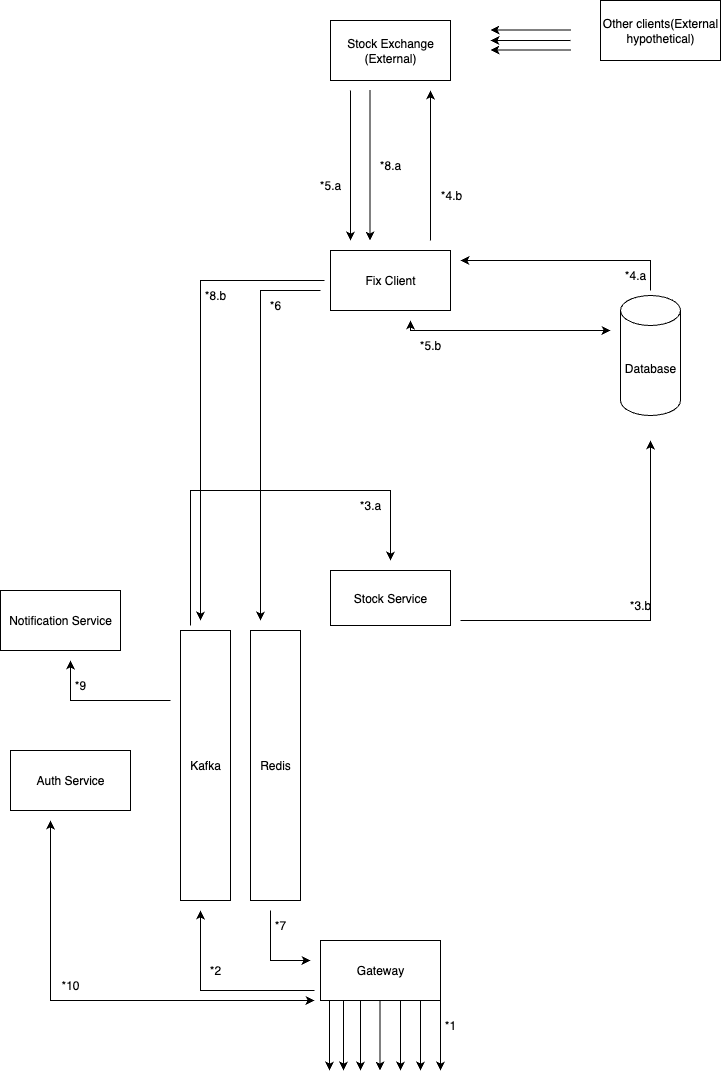

The diagram above was exported from draw.io. Its source (the exported page's mxGraphModel, read from the mxfile embedded in the PNG):
<mxGraphModel dx="1018" dy="655" grid="1" gridSize="10" guides="1" tooltips="1" connect="1" arrows="1" fold="1" page="1" pageScale="1" pageWidth="827" pageHeight="1169" background="light-dark(#FFFFFF,#121212)" math="0" shadow="0">
  <root>
    <mxCell id="0" />
    <mxCell id="1" parent="0" />
    <mxCell id="MK0eiViWotkhOKTCquNr-1" value="Gateway" style="rounded=0;whiteSpace=wrap;html=1;" vertex="1" parent="1">
      <mxGeometry x="390" y="960" width="120" height="60" as="geometry" />
    </mxCell>
    <mxCell id="MK0eiViWotkhOKTCquNr-3" value="Redis" style="rounded=0;whiteSpace=wrap;html=1;" vertex="1" parent="1">
      <mxGeometry x="320" y="650" width="50" height="270" as="geometry" />
    </mxCell>
    <mxCell id="MK0eiViWotkhOKTCquNr-5" value="Kafka" style="rounded=0;whiteSpace=wrap;html=1;" vertex="1" parent="1">
      <mxGeometry x="250" y="650" width="50" height="270" as="geometry" />
    </mxCell>
    <mxCell id="MK0eiViWotkhOKTCquNr-7" value="Stock Service" style="rounded=0;whiteSpace=wrap;html=1;" vertex="1" parent="1">
      <mxGeometry x="400" y="590" width="120" height="55" as="geometry" />
    </mxCell>
    <mxCell id="MK0eiViWotkhOKTCquNr-9" value="Notification Service" style="rounded=0;whiteSpace=wrap;html=1;" vertex="1" parent="1">
      <mxGeometry x="70" y="610" width="120" height="60" as="geometry" />
    </mxCell>
    <mxCell id="MK0eiViWotkhOKTCquNr-10" value="Database" style="shape=cylinder3;whiteSpace=wrap;html=1;boundedLbl=1;backgroundOutline=1;size=15;" vertex="1" parent="1">
      <mxGeometry x="690" y="315" width="60" height="120" as="geometry" />
    </mxCell>
    <mxCell id="MK0eiViWotkhOKTCquNr-12" value="Fix Client" style="rounded=0;whiteSpace=wrap;html=1;" vertex="1" parent="1">
      <mxGeometry x="400" y="270" width="120" height="60" as="geometry" />
    </mxCell>
    <mxCell id="MK0eiViWotkhOKTCquNr-13" value="Stock Exchange (External)" style="rounded=0;whiteSpace=wrap;html=1;" vertex="1" parent="1">
      <mxGeometry x="400" y="40" width="120" height="60" as="geometry" />
    </mxCell>
    <mxCell id="MK0eiViWotkhOKTCquNr-17" value="" style="endArrow=classic;html=1;rounded=0;labelBackgroundColor=light-dark(#FFFFFF,#FFF8FD);" edge="1" parent="1">
      <mxGeometry width="50" height="50" relative="1" as="geometry">
        <mxPoint x="500" y="260" as="sourcePoint" />
        <mxPoint x="500" y="110" as="targetPoint" />
      </mxGeometry>
    </mxCell>
    <mxCell id="MK0eiViWotkhOKTCquNr-20" value="" style="endArrow=classic;html=1;rounded=0;" edge="1" parent="1">
      <mxGeometry width="50" height="50" relative="1" as="geometry">
        <mxPoint x="420" y="110" as="sourcePoint" />
        <mxPoint x="420" y="260" as="targetPoint" />
      </mxGeometry>
    </mxCell>
    <mxCell id="MK0eiViWotkhOKTCquNr-21" value="Other clients(External hypothetical&lt;span style=&quot;background-color: transparent; color: light-dark(rgb(0, 0, 0), rgb(255, 255, 255));&quot;&gt;)&lt;/span&gt;" style="rounded=0;whiteSpace=wrap;html=1;" vertex="1" parent="1">
      <mxGeometry x="670" y="20" width="120" height="60" as="geometry" />
    </mxCell>
    <mxCell id="MK0eiViWotkhOKTCquNr-22" value="" style="endArrow=classic;html=1;rounded=0;" edge="1" parent="1">
      <mxGeometry width="50" height="50" relative="1" as="geometry">
        <mxPoint x="640" y="60" as="sourcePoint" />
        <mxPoint x="560" y="60" as="targetPoint" />
      </mxGeometry>
    </mxCell>
    <mxCell id="MK0eiViWotkhOKTCquNr-23" value="" style="endArrow=classic;html=1;rounded=0;" edge="1" parent="1">
      <mxGeometry width="50" height="50" relative="1" as="geometry">
        <mxPoint x="530" y="640" as="sourcePoint" />
        <mxPoint x="720" y="460" as="targetPoint" />
        <Array as="points">
          <mxPoint x="720" y="640" />
        </Array>
      </mxGeometry>
    </mxCell>
    <mxCell id="MK0eiViWotkhOKTCquNr-25" value="" style="endArrow=classic;html=1;rounded=0;" edge="1" parent="1">
      <mxGeometry width="50" height="50" relative="1" as="geometry">
        <mxPoint x="720" y="310" as="sourcePoint" />
        <mxPoint x="530" y="280" as="targetPoint" />
        <Array as="points">
          <mxPoint x="720" y="280" />
        </Array>
      </mxGeometry>
    </mxCell>
    <mxCell id="MK0eiViWotkhOKTCquNr-29" value="" style="endArrow=classic;html=1;rounded=0;" edge="1" parent="1">
      <mxGeometry width="50" height="50" relative="1" as="geometry">
        <mxPoint x="390" y="310" as="sourcePoint" />
        <mxPoint x="330" y="640" as="targetPoint" />
        <Array as="points">
          <mxPoint x="330" y="310" />
        </Array>
      </mxGeometry>
    </mxCell>
    <mxCell id="MK0eiViWotkhOKTCquNr-31" value="" style="endArrow=classic;startArrow=classic;html=1;rounded=0;" edge="1" parent="1">
      <mxGeometry width="50" height="50" relative="1" as="geometry">
        <mxPoint x="680" y="350" as="sourcePoint" />
        <mxPoint x="480" y="340" as="targetPoint" />
        <Array as="points">
          <mxPoint x="480" y="350" />
        </Array>
      </mxGeometry>
    </mxCell>
    <mxCell id="MK0eiViWotkhOKTCquNr-33" value="" style="endArrow=classic;html=1;rounded=0;" edge="1" parent="1">
      <mxGeometry width="50" height="50" relative="1" as="geometry">
        <mxPoint x="260" y="645" as="sourcePoint" />
        <mxPoint x="460" y="580" as="targetPoint" />
        <Array as="points">
          <mxPoint x="260" y="510" />
          <mxPoint x="460" y="510" />
        </Array>
      </mxGeometry>
    </mxCell>
    <mxCell id="MK0eiViWotkhOKTCquNr-35" value="" style="endArrow=classic;html=1;rounded=0;" edge="1" parent="1">
      <mxGeometry width="50" height="50" relative="1" as="geometry">
        <mxPoint x="394" y="300" as="sourcePoint" />
        <mxPoint x="270" y="640" as="targetPoint" />
        <Array as="points">
          <mxPoint x="270" y="300" />
        </Array>
      </mxGeometry>
    </mxCell>
    <mxCell id="MK0eiViWotkhOKTCquNr-36" value="" style="endArrow=classic;html=1;rounded=0;" edge="1" parent="1">
      <mxGeometry width="50" height="50" relative="1" as="geometry">
        <mxPoint x="240" y="720" as="sourcePoint" />
        <mxPoint x="140" y="680" as="targetPoint" />
        <Array as="points">
          <mxPoint x="140" y="720" />
        </Array>
      </mxGeometry>
    </mxCell>
    <mxCell id="MK0eiViWotkhOKTCquNr-37" value="" style="endArrow=classic;html=1;rounded=0;" edge="1" parent="1">
      <mxGeometry width="50" height="50" relative="1" as="geometry">
        <mxPoint x="340" y="930" as="sourcePoint" />
        <mxPoint x="380" y="980" as="targetPoint" />
        <Array as="points">
          <mxPoint x="340" y="980" />
        </Array>
      </mxGeometry>
    </mxCell>
    <mxCell id="MK0eiViWotkhOKTCquNr-38" value="" style="endArrow=classic;html=1;rounded=0;" edge="1" parent="1">
      <mxGeometry width="50" height="50" relative="1" as="geometry">
        <mxPoint x="384" y="1010" as="sourcePoint" />
        <mxPoint x="270" y="930" as="targetPoint" />
        <Array as="points">
          <mxPoint x="270" y="1010" />
        </Array>
      </mxGeometry>
    </mxCell>
    <mxCell id="MK0eiViWotkhOKTCquNr-39" value="Auth Service" style="rounded=0;whiteSpace=wrap;html=1;" vertex="1" parent="1">
      <mxGeometry x="80" y="770" width="120" height="60" as="geometry" />
    </mxCell>
    <mxCell id="MK0eiViWotkhOKTCquNr-40" value="" style="endArrow=classic;startArrow=classic;html=1;rounded=0;" edge="1" parent="1">
      <mxGeometry width="50" height="50" relative="1" as="geometry">
        <mxPoint x="120" y="840" as="sourcePoint" />
        <mxPoint x="384" y="1020" as="targetPoint" />
        <Array as="points">
          <mxPoint x="120" y="1020" />
        </Array>
      </mxGeometry>
    </mxCell>
    <mxCell id="MK0eiViWotkhOKTCquNr-41" value="" style="endArrow=classic;html=1;rounded=0;" edge="1" parent="1">
      <mxGeometry width="50" height="50" relative="1" as="geometry">
        <mxPoint x="640" y="69.5" as="sourcePoint" />
        <mxPoint x="560" y="69.5" as="targetPoint" />
      </mxGeometry>
    </mxCell>
    <mxCell id="MK0eiViWotkhOKTCquNr-42" value="" style="endArrow=classic;html=1;rounded=0;" edge="1" parent="1">
      <mxGeometry width="50" height="50" relative="1" as="geometry">
        <mxPoint x="640" y="49.5" as="sourcePoint" />
        <mxPoint x="560" y="49.5" as="targetPoint" />
      </mxGeometry>
    </mxCell>
    <mxCell id="MK0eiViWotkhOKTCquNr-43" value="" style="endArrow=classic;html=1;rounded=0;" edge="1" parent="1">
      <mxGeometry width="50" height="50" relative="1" as="geometry">
        <mxPoint x="413" y="1020" as="sourcePoint" />
        <mxPoint x="413" y="1090" as="targetPoint" />
      </mxGeometry>
    </mxCell>
    <mxCell id="MK0eiViWotkhOKTCquNr-44" value="" style="endArrow=classic;html=1;rounded=0;" edge="1" parent="1">
      <mxGeometry width="50" height="50" relative="1" as="geometry">
        <mxPoint x="430" y="1020" as="sourcePoint" />
        <mxPoint x="430" y="1090" as="targetPoint" />
      </mxGeometry>
    </mxCell>
    <mxCell id="MK0eiViWotkhOKTCquNr-45" value="" style="endArrow=classic;html=1;rounded=0;" edge="1" parent="1">
      <mxGeometry width="50" height="50" relative="1" as="geometry">
        <mxPoint x="449.5" y="1020" as="sourcePoint" />
        <mxPoint x="449.5" y="1090" as="targetPoint" />
      </mxGeometry>
    </mxCell>
    <mxCell id="MK0eiViWotkhOKTCquNr-46" value="" style="endArrow=classic;html=1;rounded=0;" edge="1" parent="1">
      <mxGeometry width="50" height="50" relative="1" as="geometry">
        <mxPoint x="470" y="1020" as="sourcePoint" />
        <mxPoint x="470" y="1090" as="targetPoint" />
      </mxGeometry>
    </mxCell>
    <mxCell id="MK0eiViWotkhOKTCquNr-47" value="" style="endArrow=classic;html=1;rounded=0;" edge="1" parent="1">
      <mxGeometry width="50" height="50" relative="1" as="geometry">
        <mxPoint x="490" y="1020" as="sourcePoint" />
        <mxPoint x="490" y="1090" as="targetPoint" />
      </mxGeometry>
    </mxCell>
    <mxCell id="MK0eiViWotkhOKTCquNr-48" value="" style="endArrow=classic;html=1;rounded=0;" edge="1" parent="1">
      <mxGeometry width="50" height="50" relative="1" as="geometry">
        <mxPoint x="510" y="1020" as="sourcePoint" />
        <mxPoint x="510" y="1090" as="targetPoint" />
      </mxGeometry>
    </mxCell>
    <mxCell id="MK0eiViWotkhOKTCquNr-49" value="" style="endArrow=classic;html=1;rounded=0;" edge="1" parent="1">
      <mxGeometry width="50" height="50" relative="1" as="geometry">
        <mxPoint x="399" y="1020" as="sourcePoint" />
        <mxPoint x="399" y="1090" as="targetPoint" />
      </mxGeometry>
    </mxCell>
    <mxCell id="MK0eiViWotkhOKTCquNr-50" value="*1" style="text;html=1;align=center;verticalAlign=middle;whiteSpace=wrap;rounded=0;" vertex="1" parent="1">
      <mxGeometry x="490" y="1030" width="60" height="30" as="geometry" />
    </mxCell>
    <mxCell id="MK0eiViWotkhOKTCquNr-51" value="*7" style="text;html=1;align=center;verticalAlign=middle;whiteSpace=wrap;rounded=0;" vertex="1" parent="1">
      <mxGeometry x="320" y="930" width="60" height="30" as="geometry" />
    </mxCell>
    <mxCell id="MK0eiViWotkhOKTCquNr-52" value="*3.b" style="text;html=1;align=center;verticalAlign=middle;whiteSpace=wrap;rounded=0;" vertex="1" parent="1">
      <mxGeometry x="680" y="610" width="60" height="30" as="geometry" />
    </mxCell>
    <mxCell id="MK0eiViWotkhOKTCquNr-53" value="*4.a" style="text;html=1;align=center;verticalAlign=middle;whiteSpace=wrap;rounded=0;" vertex="1" parent="1">
      <mxGeometry x="675" y="280" width="60" height="30" as="geometry" />
    </mxCell>
    <mxCell id="MK0eiViWotkhOKTCquNr-55" value="*4.b" style="text;html=1;align=center;verticalAlign=middle;whiteSpace=wrap;rounded=0;" vertex="1" parent="1">
      <mxGeometry x="491" y="200" width="60" height="30" as="geometry" />
    </mxCell>
    <mxCell id="MK0eiViWotkhOKTCquNr-56" value="*5.a" style="text;html=1;align=center;verticalAlign=middle;whiteSpace=wrap;rounded=0;" vertex="1" parent="1">
      <mxGeometry x="370" y="190" width="60" height="30" as="geometry" />
    </mxCell>
    <mxCell id="MK0eiViWotkhOKTCquNr-58" value="*6" style="text;html=1;align=center;verticalAlign=middle;whiteSpace=wrap;rounded=0;" vertex="1" parent="1">
      <mxGeometry x="315" y="310" width="60" height="30" as="geometry" />
    </mxCell>
    <mxCell id="MK0eiViWotkhOKTCquNr-59" value="*8.b" style="text;html=1;align=center;verticalAlign=middle;whiteSpace=wrap;rounded=0;" vertex="1" parent="1">
      <mxGeometry x="255" y="300" width="60" height="30" as="geometry" />
    </mxCell>
    <mxCell id="MK0eiViWotkhOKTCquNr-60" value="*3.a" style="text;html=1;align=center;verticalAlign=middle;whiteSpace=wrap;rounded=0;" vertex="1" parent="1">
      <mxGeometry x="410" y="510" width="60" height="30" as="geometry" />
    </mxCell>
    <mxCell id="MK0eiViWotkhOKTCquNr-61" value="*2" style="text;html=1;align=center;verticalAlign=middle;whiteSpace=wrap;rounded=0;" vertex="1" parent="1">
      <mxGeometry x="255" y="975" width="60" height="30" as="geometry" />
    </mxCell>
    <mxCell id="MK0eiViWotkhOKTCquNr-62" value="*10" style="text;html=1;align=center;verticalAlign=middle;whiteSpace=wrap;rounded=0;" vertex="1" parent="1">
      <mxGeometry x="110" y="990" width="60" height="30" as="geometry" />
    </mxCell>
    <mxCell id="MK0eiViWotkhOKTCquNr-63" value="*9" style="text;html=1;align=center;verticalAlign=middle;whiteSpace=wrap;rounded=0;" vertex="1" parent="1">
      <mxGeometry x="120" y="690" width="60" height="30" as="geometry" />
    </mxCell>
    <mxCell id="MK0eiViWotkhOKTCquNr-64" value="*5.b" style="text;html=1;align=center;verticalAlign=middle;whiteSpace=wrap;rounded=0;" vertex="1" parent="1">
      <mxGeometry x="470" y="350" width="60" height="30" as="geometry" />
    </mxCell>
    <mxCell id="MK0eiViWotkhOKTCquNr-75" value="" style="endArrow=classic;html=1;rounded=0;" edge="1" parent="1">
      <mxGeometry width="50" height="50" relative="1" as="geometry">
        <mxPoint x="439.5" y="110" as="sourcePoint" />
        <mxPoint x="439.5" y="260" as="targetPoint" />
      </mxGeometry>
    </mxCell>
    <mxCell id="MK0eiViWotkhOKTCquNr-77" value="*8.a" style="text;html=1;align=center;verticalAlign=middle;whiteSpace=wrap;rounded=0;" vertex="1" parent="1">
      <mxGeometry x="430" y="170" width="60" height="30" as="geometry" />
    </mxCell>
  </root>
</mxGraphModel>